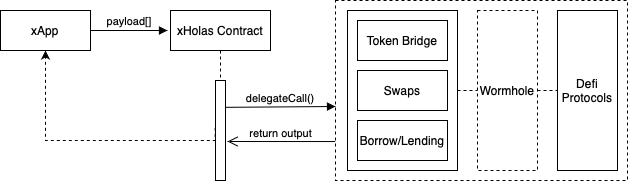

The diagram above was exported from draw.io. Its source (the exported page's mxGraphModel, read from the mxfile embedded in the PNG):
<mxGraphModel dx="779" dy="534" grid="1" gridSize="10" guides="1" tooltips="1" connect="1" arrows="1" fold="1" page="1" pageScale="1" pageWidth="850" pageHeight="1100" math="0" shadow="0">
  <root>
    <mxCell id="0" />
    <mxCell id="1" parent="0" />
    <mxCell id="4wNnfF602SM14QtJy_Yq-6" value="" style="rounded=0;whiteSpace=wrap;html=1;dashed=1;" vertex="1" parent="1">
      <mxGeometry x="468" y="80" width="292" height="180" as="geometry" />
    </mxCell>
    <mxCell id="4wNnfF602SM14QtJy_Yq-20" value="Wormhole" style="rounded=0;whiteSpace=wrap;html=1;" vertex="1" parent="1">
      <mxGeometry x="480" y="90" width="110" height="160" as="geometry" />
    </mxCell>
    <mxCell id="3nuBFxr9cyL0pnOWT2aG-1" value="xHolas Contract" style="shape=umlLifeline;perimeter=lifelinePerimeter;container=1;collapsible=0;recursiveResize=0;rounded=0;shadow=0;strokeWidth=1;" parent="1" vertex="1">
      <mxGeometry x="303" y="90" width="100" height="170" as="geometry" />
    </mxCell>
    <mxCell id="3nuBFxr9cyL0pnOWT2aG-2" value="" style="points=[];perimeter=orthogonalPerimeter;rounded=0;shadow=0;strokeWidth=1;" parent="3nuBFxr9cyL0pnOWT2aG-1" vertex="1">
      <mxGeometry x="45" y="70" width="10" height="100" as="geometry" />
    </mxCell>
    <mxCell id="3nuBFxr9cyL0pnOWT2aG-7" value="return output" style="verticalAlign=bottom;endArrow=open;endSize=8;shadow=0;strokeWidth=1;exitX=-0.003;exitY=0.719;exitDx=0;exitDy=0;exitPerimeter=0;" parent="1" edge="1">
      <mxGeometry relative="1" as="geometry">
        <mxPoint x="360" y="221" as="targetPoint" />
        <mxPoint x="467.6700000000001" y="221.03999999999996" as="sourcePoint" />
      </mxGeometry>
    </mxCell>
    <mxCell id="3nuBFxr9cyL0pnOWT2aG-8" value="payload[]" style="verticalAlign=bottom;endArrow=block;shadow=0;strokeWidth=1;exitX=1;exitY=0.5;exitDx=0;exitDy=0;" parent="1" source="4wNnfF602SM14QtJy_Yq-1" edge="1">
      <mxGeometry x="0.0192" relative="1" as="geometry">
        <mxPoint x="408" y="170" as="sourcePoint" />
        <mxPoint x="300" y="110" as="targetPoint" />
        <mxPoint as="offset" />
      </mxGeometry>
    </mxCell>
    <mxCell id="4wNnfF602SM14QtJy_Yq-1" value="xApp" style="rounded=0;whiteSpace=wrap;html=1;" vertex="1" parent="1">
      <mxGeometry x="133" y="90" width="90" height="40" as="geometry" />
    </mxCell>
    <mxCell id="4wNnfF602SM14QtJy_Yq-3" value="Token Bridge" style="rounded=0;whiteSpace=wrap;html=1;" vertex="1" parent="1">
      <mxGeometry x="490" y="100" width="90" height="40" as="geometry" />
    </mxCell>
    <mxCell id="4wNnfF602SM14QtJy_Yq-4" value="Swaps" style="rounded=0;whiteSpace=wrap;html=1;" vertex="1" parent="1">
      <mxGeometry x="490" y="150" width="90" height="40" as="geometry" />
    </mxCell>
    <mxCell id="4wNnfF602SM14QtJy_Yq-5" value="Borrow/Lending" style="rounded=0;whiteSpace=wrap;html=1;" vertex="1" parent="1">
      <mxGeometry x="490" y="200" width="90" height="40" as="geometry" />
    </mxCell>
    <mxCell id="4wNnfF602SM14QtJy_Yq-7" value="delegateCall()" style="verticalAlign=bottom;endArrow=block;shadow=0;strokeWidth=1;entryX=0;entryY=0.5;entryDx=0;entryDy=0;exitX=1.017;exitY=0.057;exitDx=0;exitDy=0;exitPerimeter=0;" edge="1" parent="1">
      <mxGeometry relative="1" as="geometry">
        <mxPoint x="358.16999999999985" y="186.83000000000015" as="sourcePoint" />
        <mxPoint x="468" y="186" as="targetPoint" />
        <Array as="points" />
      </mxGeometry>
    </mxCell>
    <mxCell id="4wNnfF602SM14QtJy_Yq-10" value="Wormhole" style="rounded=0;whiteSpace=wrap;html=1;dashed=1;" vertex="1" parent="1">
      <mxGeometry x="610" y="90" width="60" height="160" as="geometry" />
    </mxCell>
    <mxCell id="4wNnfF602SM14QtJy_Yq-14" style="edgeStyle=orthogonalEdgeStyle;rounded=0;orthogonalLoop=1;jettySize=auto;html=1;entryX=0.588;entryY=0.458;entryDx=0;entryDy=0;entryPerimeter=0;dashed=1;" edge="1" parent="1">
      <mxGeometry relative="1" as="geometry">
        <mxPoint x="690" y="170" as="sourcePoint" />
        <mxPoint x="690" y="170" as="targetPoint" />
      </mxGeometry>
    </mxCell>
    <mxCell id="4wNnfF602SM14QtJy_Yq-18" value="Defi Protocols" style="rounded=0;whiteSpace=wrap;html=1;" vertex="1" parent="1">
      <mxGeometry x="690" y="90" width="60" height="160" as="geometry" />
    </mxCell>
    <mxCell id="4wNnfF602SM14QtJy_Yq-25" value="" style="edgeStyle=segmentEdgeStyle;endArrow=classic;html=1;rounded=0;dashed=1;entryX=0.5;entryY=1;entryDx=0;entryDy=0;exitX=-0.033;exitY=0.474;exitDx=0;exitDy=0;exitPerimeter=0;" edge="1" parent="1" source="3nuBFxr9cyL0pnOWT2aG-2" target="4wNnfF602SM14QtJy_Yq-1">
      <mxGeometry width="50" height="50" relative="1" as="geometry">
        <mxPoint x="240" y="280" as="sourcePoint" />
        <mxPoint x="160" y="150" as="targetPoint" />
        <Array as="points">
          <mxPoint x="348" y="220" />
          <mxPoint x="178" y="220" />
        </Array>
      </mxGeometry>
    </mxCell>
    <mxCell id="4wNnfF602SM14QtJy_Yq-26" value="" style="line;strokeWidth=1;html=1;dashed=1;" vertex="1" parent="1">
      <mxGeometry x="590" y="165" width="20" height="10" as="geometry" />
    </mxCell>
    <mxCell id="4wNnfF602SM14QtJy_Yq-28" value="" style="line;strokeWidth=1;html=1;dashed=1;" vertex="1" parent="1">
      <mxGeometry x="670" y="165" width="20" height="10" as="geometry" />
    </mxCell>
  </root>
</mxGraphModel>